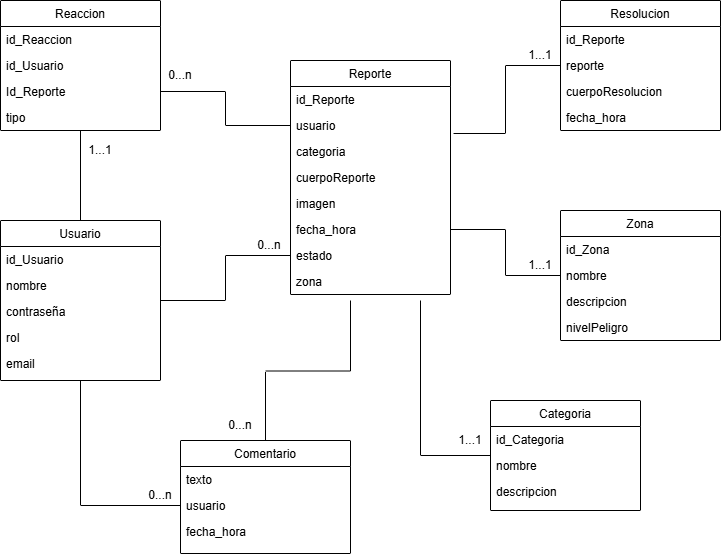

The diagram above was exported from draw.io. Its source (the exported page's mxGraphModel, read from the mxfile embedded in the PNG):
<mxGraphModel dx="854" dy="465" grid="1" gridSize="10" guides="1" tooltips="1" connect="1" arrows="1" fold="1" page="1" pageScale="1" pageWidth="827" pageHeight="1169" math="0" shadow="0">
  <root>
    <mxCell id="WIyWlLk6GJQsqaUBKTNV-0" />
    <mxCell id="WIyWlLk6GJQsqaUBKTNV-1" parent="WIyWlLk6GJQsqaUBKTNV-0" />
    <mxCell id="zkfFHV4jXpPFQw0GAbJ--0" parent="WIyWlLk6GJQsqaUBKTNV-1" style="swimlane;fontStyle=0;align=center;verticalAlign=top;childLayout=stackLayout;horizontal=1;startSize=26;horizontalStack=0;resizeParent=1;resizeLast=0;collapsible=1;marginBottom=0;rounded=0;shadow=0;strokeWidth=1;" value="Reporte" vertex="1">
      <mxGeometry height="234" width="160" x="340" y="130" as="geometry">
        <mxRectangle height="26" width="160" x="230" y="140" as="alternateBounds" />
      </mxGeometry>
    </mxCell>
    <mxCell id="0VEDGboAQyvZ-0KU1Qx6-1" parent="zkfFHV4jXpPFQw0GAbJ--0" style="text;align=left;verticalAlign=top;spacingLeft=4;spacingRight=4;overflow=hidden;rotatable=0;points=[[0,0.5],[1,0.5]];portConstraint=eastwest;rounded=0;shadow=0;html=0;" value="id_Reporte" vertex="1">
      <mxGeometry height="26" width="160" y="26" as="geometry" />
    </mxCell>
    <mxCell id="zkfFHV4jXpPFQw0GAbJ--1" parent="zkfFHV4jXpPFQw0GAbJ--0" style="text;align=left;verticalAlign=top;spacingLeft=4;spacingRight=4;overflow=hidden;rotatable=0;points=[[0,0.5],[1,0.5]];portConstraint=eastwest;" value="usuario" vertex="1">
      <mxGeometry height="26" width="160" y="52" as="geometry" />
    </mxCell>
    <mxCell id="zkfFHV4jXpPFQw0GAbJ--2" parent="zkfFHV4jXpPFQw0GAbJ--0" style="text;align=left;verticalAlign=top;spacingLeft=4;spacingRight=4;overflow=hidden;rotatable=0;points=[[0,0.5],[1,0.5]];portConstraint=eastwest;rounded=0;shadow=0;html=0;" value="categoria" vertex="1">
      <mxGeometry height="26" width="160" y="78" as="geometry" />
    </mxCell>
    <mxCell id="0VEDGboAQyvZ-0KU1Qx6-9" parent="zkfFHV4jXpPFQw0GAbJ--0" style="text;align=left;verticalAlign=top;spacingLeft=4;spacingRight=4;overflow=hidden;rotatable=0;points=[[0,0.5],[1,0.5]];portConstraint=eastwest;rounded=0;shadow=0;html=0;" value="cuerpoReporte" vertex="1">
      <mxGeometry height="26" width="160" y="104" as="geometry" />
    </mxCell>
    <mxCell id="0VEDGboAQyvZ-0KU1Qx6-10" parent="zkfFHV4jXpPFQw0GAbJ--0" style="text;align=left;verticalAlign=top;spacingLeft=4;spacingRight=4;overflow=hidden;rotatable=0;points=[[0,0.5],[1,0.5]];portConstraint=eastwest;rounded=0;shadow=0;html=0;" value="imagen" vertex="1">
      <mxGeometry height="26" width="160" y="130" as="geometry" />
    </mxCell>
    <mxCell id="zkfFHV4jXpPFQw0GAbJ--3" parent="zkfFHV4jXpPFQw0GAbJ--0" style="text;align=left;verticalAlign=top;spacingLeft=4;spacingRight=4;overflow=hidden;rotatable=0;points=[[0,0.5],[1,0.5]];portConstraint=eastwest;rounded=0;shadow=0;html=0;" value="fecha_hora" vertex="1">
      <mxGeometry height="26" width="160" y="156" as="geometry" />
    </mxCell>
    <mxCell id="0VEDGboAQyvZ-0KU1Qx6-0" parent="zkfFHV4jXpPFQw0GAbJ--0" style="text;align=left;verticalAlign=top;spacingLeft=4;spacingRight=4;overflow=hidden;rotatable=0;points=[[0,0.5],[1,0.5]];portConstraint=eastwest;rounded=0;shadow=0;html=0;" value="estado" vertex="1">
      <mxGeometry height="26" width="160" y="182" as="geometry" />
    </mxCell>
    <mxCell id="0VEDGboAQyvZ-0KU1Qx6-2" parent="zkfFHV4jXpPFQw0GAbJ--0" style="text;align=left;verticalAlign=top;spacingLeft=4;spacingRight=4;overflow=hidden;rotatable=0;points=[[0,0.5],[1,0.5]];portConstraint=eastwest;rounded=0;shadow=0;html=0;" value="zona" vertex="1">
      <mxGeometry height="26" width="160" y="208" as="geometry" />
    </mxCell>
    <mxCell id="0VEDGboAQyvZ-0KU1Qx6-31" edge="1" parent="WIyWlLk6GJQsqaUBKTNV-1" source="zkfFHV4jXpPFQw0GAbJ--6" style="edgeStyle=orthogonalEdgeStyle;rounded=0;orthogonalLoop=1;jettySize=auto;html=1;endArrow=none;endFill=0;">
      <mxGeometry relative="1" as="geometry">
        <mxPoint x="400" y="370" as="targetPoint" />
      </mxGeometry>
    </mxCell>
    <mxCell id="zkfFHV4jXpPFQw0GAbJ--6" parent="WIyWlLk6GJQsqaUBKTNV-1" style="swimlane;fontStyle=0;align=center;verticalAlign=top;childLayout=stackLayout;horizontal=1;startSize=26;horizontalStack=0;resizeParent=1;resizeLast=0;collapsible=1;marginBottom=0;rounded=0;shadow=0;strokeWidth=1;" value="Comentario" vertex="1">
      <mxGeometry height="113" width="170" x="230" y="510" as="geometry">
        <mxRectangle height="26" width="160" x="130" y="380" as="alternateBounds" />
      </mxGeometry>
    </mxCell>
    <mxCell id="zkfFHV4jXpPFQw0GAbJ--7" parent="zkfFHV4jXpPFQw0GAbJ--6" style="text;align=left;verticalAlign=top;spacingLeft=4;spacingRight=4;overflow=hidden;rotatable=0;points=[[0,0.5],[1,0.5]];portConstraint=eastwest;" value="texto" vertex="1">
      <mxGeometry height="26" width="170" y="26" as="geometry" />
    </mxCell>
    <mxCell id="zkfFHV4jXpPFQw0GAbJ--8" parent="zkfFHV4jXpPFQw0GAbJ--6" style="text;align=left;verticalAlign=top;spacingLeft=4;spacingRight=4;overflow=hidden;rotatable=0;points=[[0,0.5],[1,0.5]];portConstraint=eastwest;rounded=0;shadow=0;html=0;" value="usuario" vertex="1">
      <mxGeometry height="26" width="170" y="52" as="geometry" />
    </mxCell>
    <mxCell id="zkfFHV4jXpPFQw0GAbJ--11" parent="zkfFHV4jXpPFQw0GAbJ--6" style="text;align=left;verticalAlign=top;spacingLeft=4;spacingRight=4;overflow=hidden;rotatable=0;points=[[0,0.5],[1,0.5]];portConstraint=eastwest;" value="fecha_hora" vertex="1">
      <mxGeometry height="26" width="170" y="78" as="geometry" />
    </mxCell>
    <mxCell id="0VEDGboAQyvZ-0KU1Qx6-33" edge="1" parent="WIyWlLk6GJQsqaUBKTNV-1" source="zkfFHV4jXpPFQw0GAbJ--13" style="edgeStyle=orthogonalEdgeStyle;rounded=0;orthogonalLoop=1;jettySize=auto;html=1;entryX=1;entryY=0.5;entryDx=0;entryDy=0;endArrow=none;endFill=0;" target="zkfFHV4jXpPFQw0GAbJ--3">
      <mxGeometry relative="1" as="geometry" />
    </mxCell>
    <mxCell id="zkfFHV4jXpPFQw0GAbJ--13" parent="WIyWlLk6GJQsqaUBKTNV-1" style="swimlane;fontStyle=0;align=center;verticalAlign=top;childLayout=stackLayout;horizontal=1;startSize=26;horizontalStack=0;resizeParent=1;resizeLast=0;collapsible=1;marginBottom=0;rounded=0;shadow=0;strokeWidth=1;" value="Zona" vertex="1">
      <mxGeometry height="130" width="160" x="610" y="280" as="geometry">
        <mxRectangle height="26" width="170" x="340" y="380" as="alternateBounds" />
      </mxGeometry>
    </mxCell>
    <mxCell id="0VEDGboAQyvZ-0KU1Qx6-12" parent="zkfFHV4jXpPFQw0GAbJ--13" style="text;align=left;verticalAlign=top;spacingLeft=4;spacingRight=4;overflow=hidden;rotatable=0;points=[[0,0.5],[1,0.5]];portConstraint=eastwest;rounded=0;shadow=0;html=0;" value="id_Zona" vertex="1">
      <mxGeometry height="26" width="160" y="26" as="geometry" />
    </mxCell>
    <mxCell id="0VEDGboAQyvZ-0KU1Qx6-14" parent="zkfFHV4jXpPFQw0GAbJ--13" style="text;align=left;verticalAlign=top;spacingLeft=4;spacingRight=4;overflow=hidden;rotatable=0;points=[[0,0.5],[1,0.5]];portConstraint=eastwest;rounded=0;shadow=0;html=0;" value="nombre" vertex="1">
      <mxGeometry height="26" width="160" y="52" as="geometry" />
    </mxCell>
    <mxCell id="0VEDGboAQyvZ-0KU1Qx6-13" parent="zkfFHV4jXpPFQw0GAbJ--13" style="text;align=left;verticalAlign=top;spacingLeft=4;spacingRight=4;overflow=hidden;rotatable=0;points=[[0,0.5],[1,0.5]];portConstraint=eastwest;rounded=0;shadow=0;html=0;" value="descripcion" vertex="1">
      <mxGeometry height="26" width="160" y="78" as="geometry" />
    </mxCell>
    <mxCell id="0VEDGboAQyvZ-0KU1Qx6-15" parent="zkfFHV4jXpPFQw0GAbJ--13" style="text;align=left;verticalAlign=top;spacingLeft=4;spacingRight=4;overflow=hidden;rotatable=0;points=[[0,0.5],[1,0.5]];portConstraint=eastwest;rounded=0;shadow=0;html=0;" value="nivelPeligro" vertex="1">
      <mxGeometry height="26" width="160" y="104" as="geometry" />
    </mxCell>
    <mxCell id="0VEDGboAQyvZ-0KU1Qx6-28" edge="1" parent="WIyWlLk6GJQsqaUBKTNV-1" source="zkfFHV4jXpPFQw0GAbJ--17" style="edgeStyle=orthogonalEdgeStyle;rounded=0;orthogonalLoop=1;jettySize=auto;html=1;entryX=0;entryY=0.5;entryDx=0;entryDy=0;endArrow=none;endFill=0;" target="0VEDGboAQyvZ-0KU1Qx6-0">
      <mxGeometry relative="1" as="geometry" />
    </mxCell>
    <mxCell id="0VEDGboAQyvZ-0KU1Qx6-30" edge="1" parent="WIyWlLk6GJQsqaUBKTNV-1" source="zkfFHV4jXpPFQw0GAbJ--17" style="edgeStyle=orthogonalEdgeStyle;rounded=0;orthogonalLoop=1;jettySize=auto;html=1;entryX=0;entryY=0.5;entryDx=0;entryDy=0;endArrow=none;endFill=0;" target="zkfFHV4jXpPFQw0GAbJ--8">
      <mxGeometry relative="1" as="geometry" />
    </mxCell>
    <mxCell id="zkfFHV4jXpPFQw0GAbJ--17" parent="WIyWlLk6GJQsqaUBKTNV-1" style="swimlane;fontStyle=0;align=center;verticalAlign=top;childLayout=stackLayout;horizontal=1;startSize=26;horizontalStack=0;resizeParent=1;resizeLast=0;collapsible=1;marginBottom=0;rounded=0;shadow=0;strokeWidth=1;" value="Usuario" vertex="1">
      <mxGeometry height="160" width="160" x="50" y="290" as="geometry">
        <mxRectangle height="26" width="160" x="550" y="140" as="alternateBounds" />
      </mxGeometry>
    </mxCell>
    <mxCell id="zkfFHV4jXpPFQw0GAbJ--18" parent="zkfFHV4jXpPFQw0GAbJ--17" style="text;align=left;verticalAlign=top;spacingLeft=4;spacingRight=4;overflow=hidden;rotatable=0;points=[[0,0.5],[1,0.5]];portConstraint=eastwest;" value="id_Usuario" vertex="1">
      <mxGeometry height="26" width="160" y="26" as="geometry" />
    </mxCell>
    <mxCell id="zkfFHV4jXpPFQw0GAbJ--19" parent="zkfFHV4jXpPFQw0GAbJ--17" style="text;align=left;verticalAlign=top;spacingLeft=4;spacingRight=4;overflow=hidden;rotatable=0;points=[[0,0.5],[1,0.5]];portConstraint=eastwest;rounded=0;shadow=0;html=0;" value="nombre" vertex="1">
      <mxGeometry height="26" width="160" y="52" as="geometry" />
    </mxCell>
    <mxCell id="zkfFHV4jXpPFQw0GAbJ--20" parent="zkfFHV4jXpPFQw0GAbJ--17" style="text;align=left;verticalAlign=top;spacingLeft=4;spacingRight=4;overflow=hidden;rotatable=0;points=[[0,0.5],[1,0.5]];portConstraint=eastwest;rounded=0;shadow=0;html=0;" value="contraseña" vertex="1">
      <mxGeometry height="26" width="160" y="78" as="geometry" />
    </mxCell>
    <mxCell id="zkfFHV4jXpPFQw0GAbJ--21" parent="zkfFHV4jXpPFQw0GAbJ--17" style="text;align=left;verticalAlign=top;spacingLeft=4;spacingRight=4;overflow=hidden;rotatable=0;points=[[0,0.5],[1,0.5]];portConstraint=eastwest;rounded=0;shadow=0;html=0;" value="rol" vertex="1">
      <mxGeometry height="26" width="160" y="104" as="geometry" />
    </mxCell>
    <mxCell id="zkfFHV4jXpPFQw0GAbJ--22" parent="zkfFHV4jXpPFQw0GAbJ--17" style="text;align=left;verticalAlign=top;spacingLeft=4;spacingRight=4;overflow=hidden;rotatable=0;points=[[0,0.5],[1,0.5]];portConstraint=eastwest;rounded=0;shadow=0;html=0;" value="email" vertex="1">
      <mxGeometry height="26" width="160" y="130" as="geometry" />
    </mxCell>
    <mxCell id="0VEDGboAQyvZ-0KU1Qx6-34" edge="1" parent="WIyWlLk6GJQsqaUBKTNV-1" source="0VEDGboAQyvZ-0KU1Qx6-3" style="edgeStyle=orthogonalEdgeStyle;rounded=0;orthogonalLoop=1;jettySize=auto;html=1;endArrow=none;endFill=0;">
      <mxGeometry relative="1" as="geometry">
        <mxPoint x="470" y="370" as="targetPoint" />
      </mxGeometry>
    </mxCell>
    <mxCell id="0VEDGboAQyvZ-0KU1Qx6-3" parent="WIyWlLk6GJQsqaUBKTNV-1" style="swimlane;fontStyle=0;align=center;verticalAlign=top;childLayout=stackLayout;horizontal=1;startSize=26;horizontalStack=0;resizeParent=1;resizeLast=0;collapsible=1;marginBottom=0;rounded=0;shadow=0;strokeWidth=1;" value="Categoria" vertex="1">
      <mxGeometry height="110" width="150" x="540" y="470" as="geometry">
        <mxRectangle height="26" width="160" x="550" y="140" as="alternateBounds" />
      </mxGeometry>
    </mxCell>
    <mxCell id="0VEDGboAQyvZ-0KU1Qx6-4" parent="0VEDGboAQyvZ-0KU1Qx6-3" style="text;align=left;verticalAlign=top;spacingLeft=4;spacingRight=4;overflow=hidden;rotatable=0;points=[[0,0.5],[1,0.5]];portConstraint=eastwest;" value="id_Categoria" vertex="1">
      <mxGeometry height="26" width="150" y="26" as="geometry" />
    </mxCell>
    <mxCell id="0VEDGboAQyvZ-0KU1Qx6-5" parent="0VEDGboAQyvZ-0KU1Qx6-3" style="text;align=left;verticalAlign=top;spacingLeft=4;spacingRight=4;overflow=hidden;rotatable=0;points=[[0,0.5],[1,0.5]];portConstraint=eastwest;rounded=0;shadow=0;html=0;" value="nombre" vertex="1">
      <mxGeometry height="26" width="150" y="52" as="geometry" />
    </mxCell>
    <mxCell id="0VEDGboAQyvZ-0KU1Qx6-6" parent="0VEDGboAQyvZ-0KU1Qx6-3" style="text;align=left;verticalAlign=top;spacingLeft=4;spacingRight=4;overflow=hidden;rotatable=0;points=[[0,0.5],[1,0.5]];portConstraint=eastwest;rounded=0;shadow=0;html=0;" value="descripcion" vertex="1">
      <mxGeometry height="26" width="150" y="78" as="geometry" />
    </mxCell>
    <mxCell id="0VEDGboAQyvZ-0KU1Qx6-16" parent="WIyWlLk6GJQsqaUBKTNV-1" style="swimlane;fontStyle=0;align=center;verticalAlign=top;childLayout=stackLayout;horizontal=1;startSize=26;horizontalStack=0;resizeParent=1;resizeLast=0;collapsible=1;marginBottom=0;rounded=0;shadow=0;strokeWidth=1;" value="Resolucion" vertex="1">
      <mxGeometry height="130" width="160" x="610" y="70" as="geometry">
        <mxRectangle height="26" width="170" x="340" y="380" as="alternateBounds" />
      </mxGeometry>
    </mxCell>
    <mxCell id="0VEDGboAQyvZ-0KU1Qx6-20" parent="0VEDGboAQyvZ-0KU1Qx6-16" style="text;align=left;verticalAlign=top;spacingLeft=4;spacingRight=4;overflow=hidden;rotatable=0;points=[[0,0.5],[1,0.5]];portConstraint=eastwest;rounded=0;shadow=0;html=0;" value="id_Reporte" vertex="1">
      <mxGeometry height="26" width="160" y="26" as="geometry" />
    </mxCell>
    <mxCell id="0VEDGboAQyvZ-0KU1Qx6-17" parent="0VEDGboAQyvZ-0KU1Qx6-16" style="text;align=left;verticalAlign=top;spacingLeft=4;spacingRight=4;overflow=hidden;rotatable=0;points=[[0,0.5],[1,0.5]];portConstraint=eastwest;rounded=0;shadow=0;html=0;" value="reporte" vertex="1">
      <mxGeometry height="26" width="160" y="52" as="geometry" />
    </mxCell>
    <mxCell id="0VEDGboAQyvZ-0KU1Qx6-18" parent="0VEDGboAQyvZ-0KU1Qx6-16" style="text;align=left;verticalAlign=top;spacingLeft=4;spacingRight=4;overflow=hidden;rotatable=0;points=[[0,0.5],[1,0.5]];portConstraint=eastwest;rounded=0;shadow=0;html=0;" value="cuerpoResolucion" vertex="1">
      <mxGeometry height="26" width="160" y="78" as="geometry" />
    </mxCell>
    <mxCell id="0VEDGboAQyvZ-0KU1Qx6-19" parent="0VEDGboAQyvZ-0KU1Qx6-16" style="text;align=left;verticalAlign=top;spacingLeft=4;spacingRight=4;overflow=hidden;rotatable=0;points=[[0,0.5],[1,0.5]];portConstraint=eastwest;rounded=0;shadow=0;html=0;" value="fecha_hora" vertex="1">
      <mxGeometry height="26" width="160" y="104" as="geometry" />
    </mxCell>
    <mxCell id="0VEDGboAQyvZ-0KU1Qx6-29" edge="1" parent="WIyWlLk6GJQsqaUBKTNV-1" source="0VEDGboAQyvZ-0KU1Qx6-21" style="edgeStyle=orthogonalEdgeStyle;rounded=0;orthogonalLoop=1;jettySize=auto;html=1;entryX=0.5;entryY=0;entryDx=0;entryDy=0;endArrow=none;endFill=0;" target="zkfFHV4jXpPFQw0GAbJ--17">
      <mxGeometry relative="1" as="geometry" />
    </mxCell>
    <mxCell id="0VEDGboAQyvZ-0KU1Qx6-21" parent="WIyWlLk6GJQsqaUBKTNV-1" style="swimlane;fontStyle=0;align=center;verticalAlign=top;childLayout=stackLayout;horizontal=1;startSize=26;horizontalStack=0;resizeParent=1;resizeLast=0;collapsible=1;marginBottom=0;rounded=0;shadow=0;strokeWidth=1;" value="Reaccion" vertex="1">
      <mxGeometry height="130" width="160" x="50" y="70" as="geometry">
        <mxRectangle height="26" width="170" x="340" y="380" as="alternateBounds" />
      </mxGeometry>
    </mxCell>
    <mxCell id="0VEDGboAQyvZ-0KU1Qx6-22" parent="0VEDGboAQyvZ-0KU1Qx6-21" style="text;align=left;verticalAlign=top;spacingLeft=4;spacingRight=4;overflow=hidden;rotatable=0;points=[[0,0.5],[1,0.5]];portConstraint=eastwest;rounded=0;shadow=0;html=0;" value="id_Reaccion" vertex="1">
      <mxGeometry height="26" width="160" y="26" as="geometry" />
    </mxCell>
    <mxCell id="0VEDGboAQyvZ-0KU1Qx6-23" parent="0VEDGboAQyvZ-0KU1Qx6-21" style="text;align=left;verticalAlign=top;spacingLeft=4;spacingRight=4;overflow=hidden;rotatable=0;points=[[0,0.5],[1,0.5]];portConstraint=eastwest;rounded=0;shadow=0;html=0;" value="id_Usuario" vertex="1">
      <mxGeometry height="26" width="160" y="52" as="geometry" />
    </mxCell>
    <mxCell id="0VEDGboAQyvZ-0KU1Qx6-24" parent="0VEDGboAQyvZ-0KU1Qx6-21" style="text;align=left;verticalAlign=top;spacingLeft=4;spacingRight=4;overflow=hidden;rotatable=0;points=[[0,0.5],[1,0.5]];portConstraint=eastwest;rounded=0;shadow=0;html=0;" value="Id_Reporte" vertex="1">
      <mxGeometry height="26" width="160" y="78" as="geometry" />
    </mxCell>
    <mxCell id="0VEDGboAQyvZ-0KU1Qx6-25" parent="0VEDGboAQyvZ-0KU1Qx6-21" style="text;align=left;verticalAlign=top;spacingLeft=4;spacingRight=4;overflow=hidden;rotatable=0;points=[[0,0.5],[1,0.5]];portConstraint=eastwest;rounded=0;shadow=0;html=0;" value="tipo" vertex="1">
      <mxGeometry height="26" width="160" y="104" as="geometry" />
    </mxCell>
    <mxCell id="0VEDGboAQyvZ-0KU1Qx6-27" edge="1" parent="WIyWlLk6GJQsqaUBKTNV-1" source="0VEDGboAQyvZ-0KU1Qx6-24" style="edgeStyle=orthogonalEdgeStyle;rounded=0;orthogonalLoop=1;jettySize=auto;html=1;entryX=0;entryY=0.5;entryDx=0;entryDy=0;endArrow=none;endFill=0;" target="zkfFHV4jXpPFQw0GAbJ--1">
      <mxGeometry relative="1" as="geometry" />
    </mxCell>
    <mxCell id="0VEDGboAQyvZ-0KU1Qx6-32" edge="1" parent="WIyWlLk6GJQsqaUBKTNV-1" source="0VEDGboAQyvZ-0KU1Qx6-16" style="edgeStyle=orthogonalEdgeStyle;rounded=0;orthogonalLoop=1;jettySize=auto;html=1;entryX=1.019;entryY=0.808;entryDx=0;entryDy=0;entryPerimeter=0;endArrow=none;endFill=0;" target="zkfFHV4jXpPFQw0GAbJ--1">
      <mxGeometry relative="1" as="geometry" />
    </mxCell>
    <mxCell id="0VEDGboAQyvZ-0KU1Qx6-35" parent="WIyWlLk6GJQsqaUBKTNV-1" style="text;html=1;whiteSpace=wrap;strokeColor=none;fillColor=none;align=center;verticalAlign=middle;rounded=0;" value="0...n" vertex="1">
      <mxGeometry height="30" width="60" x="289" y="300" as="geometry" />
    </mxCell>
    <mxCell id="0VEDGboAQyvZ-0KU1Qx6-37" parent="WIyWlLk6GJQsqaUBKTNV-1" style="text;html=1;whiteSpace=wrap;strokeColor=none;fillColor=none;align=center;verticalAlign=middle;rounded=0;" value="0...n" vertex="1">
      <mxGeometry height="30" width="60" x="180" y="550" as="geometry" />
    </mxCell>
    <mxCell id="0VEDGboAQyvZ-0KU1Qx6-38" parent="WIyWlLk6GJQsqaUBKTNV-1" style="text;html=1;whiteSpace=wrap;strokeColor=none;fillColor=none;align=center;verticalAlign=middle;rounded=0;" value="0...n" vertex="1">
      <mxGeometry height="30" width="60" x="260" y="480" as="geometry" />
    </mxCell>
    <mxCell id="0VEDGboAQyvZ-0KU1Qx6-39" parent="WIyWlLk6GJQsqaUBKTNV-1" style="text;html=1;whiteSpace=wrap;strokeColor=none;fillColor=none;align=center;verticalAlign=middle;rounded=0;" value="0...n" vertex="1">
      <mxGeometry height="30" width="60" x="200" y="130" as="geometry" />
    </mxCell>
    <mxCell id="0VEDGboAQyvZ-0KU1Qx6-40" parent="WIyWlLk6GJQsqaUBKTNV-1" style="text;html=1;whiteSpace=wrap;strokeColor=none;fillColor=none;align=center;verticalAlign=middle;rounded=0;" value="1...1" vertex="1">
      <mxGeometry height="30" width="60" x="120" y="205" as="geometry" />
    </mxCell>
    <mxCell id="0VEDGboAQyvZ-0KU1Qx6-42" parent="WIyWlLk6GJQsqaUBKTNV-1" style="text;html=1;whiteSpace=wrap;strokeColor=none;fillColor=none;align=center;verticalAlign=middle;rounded=0;" value="1...1" vertex="1">
      <mxGeometry height="30" width="60" x="560" y="110" as="geometry" />
    </mxCell>
    <mxCell id="0VEDGboAQyvZ-0KU1Qx6-43" parent="WIyWlLk6GJQsqaUBKTNV-1" style="text;html=1;whiteSpace=wrap;strokeColor=none;fillColor=none;align=center;verticalAlign=middle;rounded=0;" value="1...1" vertex="1">
      <mxGeometry height="30" width="60" x="560" y="320" as="geometry" />
    </mxCell>
    <mxCell id="0VEDGboAQyvZ-0KU1Qx6-44" parent="WIyWlLk6GJQsqaUBKTNV-1" style="text;html=1;whiteSpace=wrap;strokeColor=none;fillColor=none;align=center;verticalAlign=middle;rounded=0;" value="1...1" vertex="1">
      <mxGeometry height="30" width="60" x="490" y="495" as="geometry" />
    </mxCell>
  </root>
</mxGraphModel>